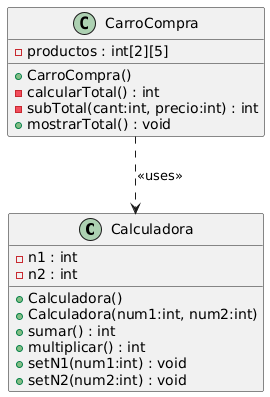

The diagram above was rendered by PlantUML. Its source (embedded in the PNG):
@startuml
class Calculadora {
  - n1 : int
  - n2 : int
  + Calculadora()
  + Calculadora(num1:int, num2:int)
  + sumar() : int
  + multiplicar() : int
  + setN1(num1:int) : void
  + setN2(num2:int) : void
}

class CarroCompra {
  - productos : int[2][5]
  + CarroCompra()
  - calcularTotal() : int
  - subTotal(cant:int, precio:int) : int
  + mostrarTotal() : void
}

CarroCompra ..> Calculadora : <<uses>>
@enduml